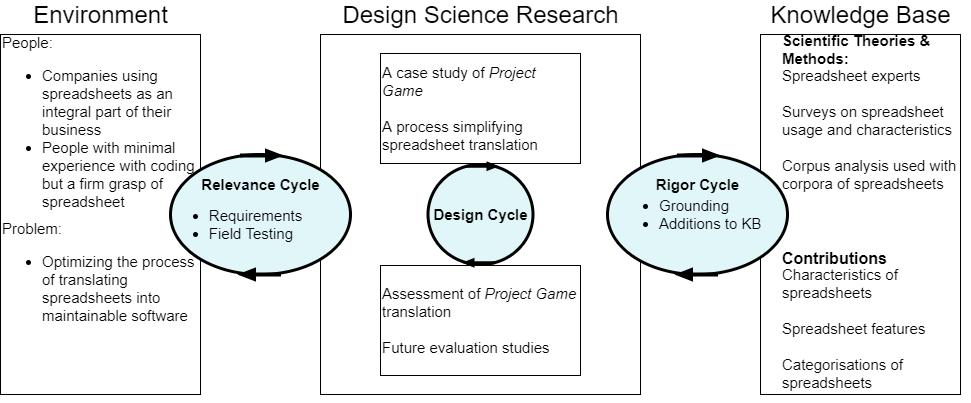

The diagram above was exported from draw.io. Its source (the exported page's mxGraphModel, read from the mxfile embedded in the PNG):
<mxGraphModel dx="905" dy="805" grid="1" gridSize="10" guides="1" tooltips="1" connect="1" arrows="1" fold="1" page="1" pageScale="1" pageWidth="827" pageHeight="1169" math="0" shadow="0">
  <root>
    <mxCell id="0" />
    <mxCell id="1" parent="0" />
    <mxCell id="h1Zp9DLpLZcdDjxlZptD-3" value="" style="rounded=0;whiteSpace=wrap;html=1;" parent="1" vertex="1">
      <mxGeometry x="360" y="560" width="320" height="360" as="geometry" />
    </mxCell>
    <mxCell id="h1Zp9DLpLZcdDjxlZptD-36" value="&lt;font style=&quot;font-size: 15px&quot;&gt;A case study of &lt;i&gt;Project Game&lt;br&gt;&lt;/i&gt;&lt;br&gt;A process simplifying&amp;nbsp; spreadsheet translation&lt;br&gt;&lt;/font&gt;" style="rounded=0;whiteSpace=wrap;html=1;strokeColor=#000000;strokeWidth=1;fillColor=none;align=left;" parent="1" vertex="1">
      <mxGeometry x="420" y="579" width="200" height="110" as="geometry" />
    </mxCell>
    <mxCell id="h1Zp9DLpLZcdDjxlZptD-37" value="&lt;font style=&quot;font-size: 15px&quot;&gt;Assessment of &lt;i&gt;Project Game &lt;/i&gt;translation&lt;br&gt;&lt;br&gt;Future evaluation studies&lt;/font&gt;" style="rounded=0;whiteSpace=wrap;html=1;strokeColor=#000000;strokeWidth=1;fillColor=none;align=left;" parent="1" vertex="1">
      <mxGeometry x="420" y="791" width="200" height="110" as="geometry" />
    </mxCell>
    <mxCell id="h1Zp9DLpLZcdDjxlZptD-2" value="" style="rounded=0;whiteSpace=wrap;html=1;align=left;" parent="1" vertex="1">
      <mxGeometry x="40" y="560" width="200" height="360" as="geometry" />
    </mxCell>
    <mxCell id="h1Zp9DLpLZcdDjxlZptD-4" value="" style="rounded=0;whiteSpace=wrap;html=1;align=left;" parent="1" vertex="1">
      <mxGeometry x="800" y="560" width="200" height="360" as="geometry" />
    </mxCell>
    <mxCell id="h1Zp9DLpLZcdDjxlZptD-18" value="" style="group" parent="1" vertex="1" connectable="0">
      <mxGeometry x="210" y="680" width="180" height="120" as="geometry" />
    </mxCell>
    <mxCell id="h1Zp9DLpLZcdDjxlZptD-5" value="&lt;b&gt;&lt;br&gt;&lt;/b&gt;" style="ellipse;whiteSpace=wrap;html=1;strokeColor=#000000;fillColor=#E1F6F9;strokeWidth=3;" parent="h1Zp9DLpLZcdDjxlZptD-18" vertex="1">
      <mxGeometry width="180" height="120" as="geometry" />
    </mxCell>
    <mxCell id="h1Zp9DLpLZcdDjxlZptD-17" value="&lt;ul style=&quot;font-size: 15px&quot;&gt;&lt;li&gt;Requirements&lt;/li&gt;&lt;li style=&quot;text-align: left&quot;&gt;Field Testing&lt;/li&gt;&lt;/ul&gt;" style="text;html=1;align=center;verticalAlign=middle;resizable=0;points=[];autosize=1;strokeColor=none;fillColor=none;" parent="h1Zp9DLpLZcdDjxlZptD-18" vertex="1">
      <mxGeometry x="-10" y="40" width="150" height="60" as="geometry" />
    </mxCell>
    <mxCell id="h1Zp9DLpLZcdDjxlZptD-24" value="&lt;b&gt;&lt;font style=&quot;font-size: 15px&quot;&gt;Relevance Cycle&lt;/font&gt;&lt;/b&gt;" style="text;html=1;align=center;verticalAlign=middle;resizable=0;points=[];autosize=1;strokeColor=none;fillColor=none;" parent="h1Zp9DLpLZcdDjxlZptD-18" vertex="1">
      <mxGeometry x="25" y="20" width="130" height="20" as="geometry" />
    </mxCell>
    <mxCell id="h1Zp9DLpLZcdDjxlZptD-20" value="" style="group" parent="1" vertex="1" connectable="0">
      <mxGeometry x="647" y="680" width="180" height="120" as="geometry" />
    </mxCell>
    <mxCell id="h1Zp9DLpLZcdDjxlZptD-8" value="&lt;b&gt;&lt;br&gt;&lt;/b&gt;" style="ellipse;whiteSpace=wrap;html=1;fillColor=#E1F6F9;strokeColor=#000000;strokeWidth=3;" parent="h1Zp9DLpLZcdDjxlZptD-20" vertex="1">
      <mxGeometry width="180" height="120" as="geometry" />
    </mxCell>
    <mxCell id="h1Zp9DLpLZcdDjxlZptD-26" value="" style="group" parent="h1Zp9DLpLZcdDjxlZptD-20" vertex="1" connectable="0">
      <mxGeometry x="10" y="30" width="160" height="60" as="geometry" />
    </mxCell>
    <mxCell id="h1Zp9DLpLZcdDjxlZptD-19" value="&lt;ul style=&quot;font-size: 15px&quot;&gt;&lt;li&gt;Grounding&lt;/li&gt;&lt;li&gt;Additions to KB&lt;/li&gt;&lt;/ul&gt;" style="text;html=1;align=left;verticalAlign=middle;resizable=0;points=[];autosize=1;strokeColor=none;fillColor=none;" parent="h1Zp9DLpLZcdDjxlZptD-26" vertex="1">
      <mxGeometry width="160" height="60" as="geometry" />
    </mxCell>
    <mxCell id="h1Zp9DLpLZcdDjxlZptD-25" value="&lt;b&gt;&lt;font style=&quot;font-size: 15px&quot;&gt;Rigor Cycle&lt;/font&gt;&lt;/b&gt;" style="text;html=1;align=center;verticalAlign=middle;resizable=0;points=[];autosize=1;strokeColor=none;fillColor=none;" parent="h1Zp9DLpLZcdDjxlZptD-26" vertex="1">
      <mxGeometry x="30" y="-10" width="100" height="20" as="geometry" />
    </mxCell>
    <mxCell id="h1Zp9DLpLZcdDjxlZptD-21" value="&lt;font style=&quot;font-size: 24px&quot;&gt;Environment&lt;/font&gt;" style="text;html=1;align=center;verticalAlign=middle;resizable=0;points=[];autosize=1;strokeColor=none;fillColor=none;" parent="1" vertex="1">
      <mxGeometry x="65" y="530" width="150" height="20" as="geometry" />
    </mxCell>
    <mxCell id="h1Zp9DLpLZcdDjxlZptD-22" value="&lt;font style=&quot;font-size: 24px&quot;&gt;Design Science Research&lt;/font&gt;" style="text;html=1;align=center;verticalAlign=middle;resizable=0;points=[];autosize=1;strokeColor=none;fillColor=none;" parent="1" vertex="1">
      <mxGeometry x="375" y="530" width="290" height="20" as="geometry" />
    </mxCell>
    <mxCell id="h1Zp9DLpLZcdDjxlZptD-23" value="&lt;font style=&quot;font-size: 24px&quot;&gt;Knowledge Base&lt;/font&gt;" style="text;html=1;align=center;verticalAlign=middle;resizable=0;points=[];autosize=1;strokeColor=none;fillColor=none;" parent="1" vertex="1">
      <mxGeometry x="800" y="530" width="200" height="20" as="geometry" />
    </mxCell>
    <mxCell id="h1Zp9DLpLZcdDjxlZptD-9" value="" style="html=1;shadow=0;dashed=0;align=center;verticalAlign=middle;shape=mxgraph.arrows2.arrow;dy=0.9;dx=13;notch=0;strokeColor=#000000;strokeWidth=3;fillColor=#000000;" parent="1" vertex="1">
      <mxGeometry x="718" y="676" width="38" height="10" as="geometry" />
    </mxCell>
    <mxCell id="h1Zp9DLpLZcdDjxlZptD-11" value="" style="html=1;shadow=0;dashed=0;align=center;verticalAlign=middle;shape=mxgraph.arrows2.arrow;dy=0.9;dx=13;notch=0;strokeColor=#000000;strokeWidth=3;fillColor=#000000;rotation=-180;" parent="1" vertex="1">
      <mxGeometry x="718" y="795" width="38" height="10" as="geometry" />
    </mxCell>
    <mxCell id="h1Zp9DLpLZcdDjxlZptD-12" value="" style="html=1;shadow=0;dashed=0;align=center;verticalAlign=middle;shape=mxgraph.arrows2.arrow;dy=0.9;dx=13;notch=0;strokeColor=#000000;strokeWidth=3;fillColor=#000000;" parent="1" vertex="1">
      <mxGeometry x="281" y="676" width="38" height="10" as="geometry" />
    </mxCell>
    <mxCell id="h1Zp9DLpLZcdDjxlZptD-13" value="" style="html=1;shadow=0;dashed=0;align=center;verticalAlign=middle;shape=mxgraph.arrows2.arrow;dy=0.9;dx=13;notch=0;strokeColor=#000000;strokeWidth=3;fillColor=#000000;rotation=-180;" parent="1" vertex="1">
      <mxGeometry x="281" y="795" width="38" height="10" as="geometry" />
    </mxCell>
    <mxCell id="h1Zp9DLpLZcdDjxlZptD-28" value="&lt;font style=&quot;font-size: 15px&quot;&gt;People:&lt;br&gt;&lt;/font&gt;&lt;ul style=&quot;font-size: 15px&quot;&gt;&lt;li&gt;&lt;font style=&quot;font-size: 15px&quot;&gt;Companies using&lt;br&gt;spreadsheets as an&lt;br&gt;&lt;/font&gt;integral part of their&lt;br&gt;business&lt;/li&gt;&lt;li&gt;&lt;font style=&quot;font-size: 15px&quot;&gt;People with minimal&lt;br&gt;experience with coding&lt;br&gt;but a firm grasp of&lt;br&gt;spreadsheet&lt;/font&gt;&lt;/li&gt;&lt;/ul&gt;" style="text;html=1;align=left;verticalAlign=middle;resizable=0;points=[];autosize=1;strokeColor=none;fillColor=none;" parent="1" vertex="1">
      <mxGeometry x="40" y="575" width="210" height="160" as="geometry" />
    </mxCell>
    <mxCell id="h1Zp9DLpLZcdDjxlZptD-35" value="&lt;font style=&quot;font-size: 15px&quot;&gt;Problem:&amp;nbsp;&lt;br&gt;&lt;/font&gt;&lt;ul style=&quot;font-size: 15px&quot;&gt;&lt;li&gt;&lt;font style=&quot;font-size: 15px&quot;&gt;Optimizing the process&lt;br&gt;of translating&lt;br&gt;spreadsheets into&lt;br&gt;maintainable software&lt;/font&gt;&lt;/li&gt;&lt;/ul&gt;" style="text;html=1;align=left;verticalAlign=middle;resizable=0;points=[];autosize=1;strokeColor=none;fillColor=none;" parent="1" vertex="1">
      <mxGeometry x="40" y="750" width="210" height="110" as="geometry" />
    </mxCell>
    <mxCell id="h1Zp9DLpLZcdDjxlZptD-7" value="&lt;b&gt;&lt;font style=&quot;font-size: 15px&quot;&gt;Design Cycle&lt;/font&gt;&lt;/b&gt;" style="ellipse;whiteSpace=wrap;html=1;strokeColor=#000000;fillColor=#E1F6F9;strokeWidth=3;" parent="1" vertex="1">
      <mxGeometry x="467.5" y="690" width="105" height="100" as="geometry" />
    </mxCell>
    <mxCell id="h1Zp9DLpLZcdDjxlZptD-15" value="" style="html=1;shadow=0;dashed=0;align=center;verticalAlign=middle;shape=mxgraph.arrows2.arrow;dy=1;dx=6.99;notch=0;strokeColor=#000000;strokeWidth=3;fillColor=#000000;rotation=-180;" parent="1" vertex="1">
      <mxGeometry x="505.5" y="785.5" width="29" height="5.5" as="geometry" />
    </mxCell>
    <mxCell id="h1Zp9DLpLZcdDjxlZptD-16" value="" style="html=1;shadow=0;dashed=0;align=center;verticalAlign=middle;shape=mxgraph.arrows2.arrow;dy=1;dx=6.99;notch=0;strokeColor=#000000;strokeWidth=3;fillColor=#000000;rotation=0;" parent="1" vertex="1">
      <mxGeometry x="505.5" y="689" width="29" height="5.5" as="geometry" />
    </mxCell>
    <mxCell id="h1Zp9DLpLZcdDjxlZptD-38" value="&lt;div style=&quot;font-size: 15px&quot;&gt;&lt;b&gt;Scientific Theories &amp;amp;&lt;/b&gt;&lt;/div&gt;&lt;div style=&quot;font-size: 15px&quot;&gt;&lt;b&gt;&lt;span&gt;Methods:&lt;/span&gt;&lt;/b&gt;&lt;/div&gt;" style="text;html=1;align=left;verticalAlign=middle;resizable=0;points=[];autosize=1;strokeColor=none;fillColor=none;" parent="1" vertex="1">
      <mxGeometry x="820" y="560" width="160" height="30" as="geometry" />
    </mxCell>
    <mxCell id="h1Zp9DLpLZcdDjxlZptD-39" value="&lt;font style=&quot;font-size: 15px&quot;&gt;Spreadsheet experts&lt;br&gt;&lt;br&gt;Surveys on spreadsheet&lt;br&gt;usage and characteristics&lt;br&gt;&lt;br&gt;Corpus analysis used with&lt;br&gt;corpora of spreadsheets&lt;/font&gt;" style="text;html=1;align=left;verticalAlign=middle;resizable=0;points=[];autosize=1;strokeColor=none;fillColor=none;" parent="1" vertex="1">
      <mxGeometry x="820" y="600" width="190" height="110" as="geometry" />
    </mxCell>
    <mxCell id="h1Zp9DLpLZcdDjxlZptD-40" value="&lt;b&gt;&lt;font style=&quot;font-size: 16px&quot;&gt;Contributions&lt;/font&gt;&lt;/b&gt;" style="text;html=1;align=left;verticalAlign=middle;resizable=0;points=[];autosize=1;strokeColor=none;fillColor=none;" parent="1" vertex="1">
      <mxGeometry x="820" y="773.5" width="120" height="20" as="geometry" />
    </mxCell>
    <mxCell id="h1Zp9DLpLZcdDjxlZptD-41" value="&lt;p style=&quot;line-height: 100%&quot;&gt;&lt;/p&gt;&lt;div style=&quot;font-size: 15px&quot;&gt;&lt;font style=&quot;font-size: 15px&quot;&gt;Characteristics of&lt;br&gt;spreadsheets&lt;/font&gt;&lt;/div&gt;&lt;div style=&quot;font-size: 15px&quot;&gt;&lt;span&gt;&lt;font style=&quot;font-size: 15px&quot;&gt;&lt;br&gt;&lt;/font&gt;&lt;/span&gt;&lt;/div&gt;&lt;div style=&quot;font-size: 15px&quot;&gt;&lt;font style=&quot;font-size: 15px&quot;&gt;&lt;span&gt;Spreadsheet&amp;nbsp;&lt;/span&gt;&lt;span&gt;features&lt;/span&gt;&lt;/font&gt;&lt;/div&gt;&lt;div style=&quot;font-size: 15px&quot;&gt;&lt;font style=&quot;font-size: 15px&quot;&gt;&lt;br&gt;&lt;/font&gt;&lt;/div&gt;&lt;div style=&quot;font-size: 15px&quot;&gt;&lt;font style=&quot;font-size: 15px&quot;&gt;&lt;font style=&quot;font-size: 15px&quot;&gt;Categorisations&amp;nbsp;&lt;/font&gt;of&lt;br&gt;spreadsheets&lt;/font&gt;&lt;/div&gt;&lt;p&gt;&lt;/p&gt;" style="text;html=1;align=left;verticalAlign=middle;resizable=0;points=[];autosize=1;strokeColor=none;fillColor=none;" parent="1" vertex="1">
      <mxGeometry x="820" y="788.5" width="160" height="130" as="geometry" />
    </mxCell>
  </root>
</mxGraphModel>